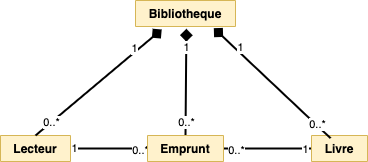

The diagram above was exported from draw.io. Its source (the exported page's mxGraphModel, read from the mxfile embedded in the PNG):
<mxGraphModel dx="511" dy="816" grid="0" gridSize="10" guides="1" tooltips="1" connect="1" arrows="1" fold="1" page="1" pageScale="1" pageWidth="827" pageHeight="1169" background="none" math="0" shadow="0">
  <root>
    <mxCell id="0" />
    <mxCell id="1" parent="0" />
    <mxCell id="2" style="edgeStyle=elbowEdgeStyle;rounded=0;orthogonalLoop=1;jettySize=auto;elbow=vertical;html=1;exitX=0.75;exitY=0;exitDx=0;exitDy=0;endArrow=diamond;endFill=1;strokeWidth=4;" edge="1" source="23" target="23" parent="1">
      <mxGeometry relative="1" as="geometry" />
    </mxCell>
    <mxCell id="3" style="edgeStyle=elbowEdgeStyle;rounded=0;orthogonalLoop=1;jettySize=auto;elbow=vertical;html=1;exitX=0;exitY=0;exitDx=0;exitDy=0;endArrow=diamond;endFill=1;strokeWidth=4;" edge="1" source="23" target="23" parent="1">
      <mxGeometry relative="1" as="geometry" />
    </mxCell>
    <mxCell id="4" style="edgeStyle=orthogonalEdgeStyle;rounded=0;orthogonalLoop=1;jettySize=auto;html=1;exitX=1;exitY=0.5;exitDx=0;exitDy=0;entryX=0;entryY=0.5;entryDx=0;entryDy=0;startSize=26;endArrow=none;endFill=0;jumpSize=8;strokeWidth=2;" edge="1" source="13" target="35" parent="1">
      <mxGeometry relative="1" as="geometry" />
    </mxCell>
    <mxCell id="5" value="1" style="edgeLabel;html=1;align=center;verticalAlign=middle;resizable=0;points=[];" vertex="1" connectable="0" parent="4">
      <mxGeometry x="-0.9108" y="1" relative="1" as="geometry">
        <mxPoint as="offset" />
      </mxGeometry>
    </mxCell>
    <mxCell id="6" value="0..*" style="edgeLabel;html=1;align=center;verticalAlign=middle;resizable=0;points=[];" vertex="1" connectable="0" parent="4">
      <mxGeometry x="0.8028" y="-1" relative="1" as="geometry">
        <mxPoint as="offset" />
      </mxGeometry>
    </mxCell>
    <mxCell id="7" style="edgeStyle=orthogonalEdgeStyle;rounded=0;orthogonalLoop=1;jettySize=auto;html=1;entryX=1;entryY=0.5;entryDx=0;entryDy=0;startSize=23;endArrow=none;endFill=0;strokeWidth=2;jumpSize=8;" edge="1" source="23" target="35" parent="1">
      <mxGeometry relative="1" as="geometry">
        <mxPoint x="230" y="315" as="sourcePoint" />
        <mxPoint x="323" y="364" as="targetPoint" />
      </mxGeometry>
    </mxCell>
    <mxCell id="8" value="0..*" style="edgeLabel;html=1;align=center;verticalAlign=middle;resizable=0;points=[];" vertex="1" connectable="0" parent="7">
      <mxGeometry x="0.7366" y="1" relative="1" as="geometry">
        <mxPoint as="offset" />
      </mxGeometry>
    </mxCell>
    <mxCell id="9" value="1" style="edgeLabel;html=1;align=center;verticalAlign=middle;resizable=0;points=[];" vertex="1" connectable="0" parent="7">
      <mxGeometry x="-0.8477" relative="1" as="geometry">
        <mxPoint as="offset" />
      </mxGeometry>
    </mxCell>
    <mxCell id="10" value="" style="endArrow=diamond;html=1;strokeWidth=2;entryX=0.509;entryY=1.09;entryDx=0;entryDy=0;exitX=0.5;exitY=0;exitDx=0;exitDy=0;endFill=1;endSize=8;entryPerimeter=0;" edge="1" source="35" target="61" parent="1">
      <mxGeometry width="50" height="50" relative="1" as="geometry">
        <mxPoint x="407" y="138" as="sourcePoint" />
        <mxPoint x="457" y="88" as="targetPoint" />
      </mxGeometry>
    </mxCell>
    <mxCell id="11" value="1" style="edgeLabel;html=1;align=center;verticalAlign=middle;resizable=0;points=[];" vertex="1" connectable="0" parent="10">
      <mxGeometry x="0.5535" relative="1" as="geometry">
        <mxPoint y="-5.670000000000002" as="offset" />
      </mxGeometry>
    </mxCell>
    <mxCell id="12" value="0..*" style="edgeLabel;html=1;align=center;verticalAlign=middle;resizable=0;points=[];" vertex="1" connectable="0" parent="10">
      <mxGeometry x="-0.7615" relative="1" as="geometry">
        <mxPoint y="-1" as="offset" />
      </mxGeometry>
    </mxCell>
    <mxCell id="13" value="Lecteur" style="swimlane;fontStyle=1;align=center;verticalAlign=top;childLayout=stackLayout;horizontal=1;startSize=26;horizontalStack=0;resizeParent=1;resizeParentMax=0;resizeLast=0;collapsible=1;marginBottom=0;fillColor=#fff2cc;strokeColor=#d6b656;" vertex="1" collapsed="1" parent="1">
      <mxGeometry x="254" y="540" width="70" height="26" as="geometry">
        <mxRectangle x="254" y="540" width="160" height="242" as="alternateBounds" />
      </mxGeometry>
    </mxCell>
    <mxCell id="14" value="+ nom: string" style="text;strokeColor=none;fillColor=none;align=left;verticalAlign=top;spacingLeft=4;spacingRight=4;overflow=hidden;rotatable=0;points=[[0,0.5],[1,0.5]];portConstraint=eastwest;" vertex="1" parent="13">
      <mxGeometry y="26" width="70" height="26" as="geometry" />
    </mxCell>
    <mxCell id="15" value="+ prenom: string" style="text;strokeColor=none;fillColor=none;align=left;verticalAlign=top;spacingLeft=4;spacingRight=4;overflow=hidden;rotatable=0;points=[[0,0.5],[1,0.5]];portConstraint=eastwest;" vertex="1" parent="13">
      <mxGeometry y="52" width="70" height="26" as="geometry" />
    </mxCell>
    <mxCell id="16" value="+ adresse: string" style="text;strokeColor=none;fillColor=none;align=left;verticalAlign=top;spacingLeft=4;spacingRight=4;overflow=hidden;rotatable=0;points=[[0,0.5],[1,0.5]];portConstraint=eastwest;" vertex="1" parent="13">
      <mxGeometry y="78" width="70" height="26" as="geometry" />
    </mxCell>
    <mxCell id="17" value="- numero: int" style="text;strokeColor=none;fillColor=none;align=left;verticalAlign=top;spacingLeft=4;spacingRight=4;overflow=hidden;rotatable=0;points=[[0,0.5],[1,0.5]];portConstraint=eastwest;" vertex="1" parent="13">
      <mxGeometry y="104" width="70" height="26" as="geometry" />
    </mxCell>
    <mxCell id="18" value="" style="line;strokeWidth=1;fillColor=none;align=left;verticalAlign=middle;spacingTop=-1;spacingLeft=3;spacingRight=3;rotatable=0;labelPosition=right;points=[];portConstraint=eastwest;" vertex="1" parent="13">
      <mxGeometry y="130" width="70" height="8" as="geometry" />
    </mxCell>
    <mxCell id="19" value="+ constructeur(...)" style="text;strokeColor=none;fillColor=none;align=left;verticalAlign=top;spacingLeft=4;spacingRight=4;overflow=hidden;rotatable=0;points=[[0,0.5],[1,0.5]];portConstraint=eastwest;" vertex="1" parent="13">
      <mxGeometry y="138" width="70" height="26" as="geometry" />
    </mxCell>
    <mxCell id="20" value="+ set_numero(int)" style="text;strokeColor=none;fillColor=none;align=left;verticalAlign=top;spacingLeft=4;spacingRight=4;overflow=hidden;rotatable=0;points=[[0,0.5],[1,0.5]];portConstraint=eastwest;" vertex="1" parent="13">
      <mxGeometry y="164" width="70" height="26" as="geometry" />
    </mxCell>
    <mxCell id="21" value="+ get_numero(type): int" style="text;strokeColor=none;fillColor=none;align=left;verticalAlign=top;spacingLeft=4;spacingRight=4;overflow=hidden;rotatable=0;points=[[0,0.5],[1,0.5]];portConstraint=eastwest;" vertex="1" parent="13">
      <mxGeometry y="190" width="70" height="26" as="geometry" />
    </mxCell>
    <mxCell id="22" value="+ affiche()" style="text;strokeColor=none;fillColor=none;align=left;verticalAlign=top;spacingLeft=4;spacingRight=4;overflow=hidden;rotatable=0;points=[[0,0.5],[1,0.5]];portConstraint=eastwest;" vertex="1" parent="13">
      <mxGeometry y="216" width="70" height="26" as="geometry" />
    </mxCell>
    <mxCell id="23" value="Livre" style="swimlane;fontStyle=1;align=center;verticalAlign=top;childLayout=stackLayout;horizontal=1;startSize=26;horizontalStack=0;resizeParent=1;resizeParentMax=0;resizeLast=0;collapsible=1;marginBottom=0;fillColor=#fff2cc;strokeColor=#d6b656;" vertex="1" collapsed="1" parent="1">
      <mxGeometry x="565" y="540" width="56" height="26" as="geometry">
        <mxRectangle x="565" y="540" width="160" height="294" as="alternateBounds" />
      </mxGeometry>
    </mxCell>
    <mxCell id="24" value="+ titreOuvrage: string" style="text;strokeColor=none;fillColor=none;align=left;verticalAlign=top;spacingLeft=4;spacingRight=4;overflow=hidden;rotatable=0;points=[[0,0.5],[1,0.5]];portConstraint=eastwest;" vertex="1" parent="23">
      <mxGeometry y="26" width="56" height="26" as="geometry" />
    </mxCell>
    <mxCell id="25" value="+ nomAuteur: string" style="text;strokeColor=none;fillColor=none;align=left;verticalAlign=top;spacingLeft=4;spacingRight=4;overflow=hidden;rotatable=0;points=[[0,0.5],[1,0.5]];portConstraint=eastwest;" vertex="1" parent="23">
      <mxGeometry y="52" width="56" height="26" as="geometry" />
    </mxCell>
    <mxCell id="26" value="- nbExemplaires: int" style="text;strokeColor=none;fillColor=none;align=left;verticalAlign=top;spacingLeft=4;spacingRight=4;overflow=hidden;rotatable=0;points=[[0,0.5],[1,0.5]];portConstraint=eastwest;" vertex="1" parent="23">
      <mxGeometry y="78" width="56" height="26" as="geometry" />
    </mxCell>
    <mxCell id="27" value="- numero: int" style="text;strokeColor=none;fillColor=none;align=left;verticalAlign=top;spacingLeft=4;spacingRight=4;overflow=hidden;rotatable=0;points=[[0,0.5],[1,0.5]];portConstraint=eastwest;" vertex="1" parent="23">
      <mxGeometry y="104" width="56" height="26" as="geometry" />
    </mxCell>
    <mxCell id="28" value="" style="line;strokeWidth=1;fillColor=none;align=left;verticalAlign=middle;spacingTop=-1;spacingLeft=3;spacingRight=3;rotatable=0;labelPosition=right;points=[];portConstraint=eastwest;" vertex="1" parent="23">
      <mxGeometry y="130" width="56" height="8" as="geometry" />
    </mxCell>
    <mxCell id="29" value="+ constructeur(...)" style="text;strokeColor=none;fillColor=none;align=left;verticalAlign=top;spacingLeft=4;spacingRight=4;overflow=hidden;rotatable=0;points=[[0,0.5],[1,0.5]];portConstraint=eastwest;" vertex="1" parent="23">
      <mxGeometry y="138" width="56" height="26" as="geometry" />
    </mxCell>
    <mxCell id="30" value="+ set_numero(int)" style="text;strokeColor=none;fillColor=none;align=left;verticalAlign=top;spacingLeft=4;spacingRight=4;overflow=hidden;rotatable=0;points=[[0,0.5],[1,0.5]];portConstraint=eastwest;" vertex="1" parent="23">
      <mxGeometry y="164" width="56" height="26" as="geometry" />
    </mxCell>
    <mxCell id="31" value="+ get_numero(type): int" style="text;strokeColor=none;fillColor=none;align=left;verticalAlign=top;spacingLeft=4;spacingRight=4;overflow=hidden;rotatable=0;points=[[0,0.5],[1,0.5]];portConstraint=eastwest;" vertex="1" parent="23">
      <mxGeometry y="190" width="56" height="26" as="geometry" />
    </mxCell>
    <mxCell id="32" value="+ set_nbExemplaires(int)" style="text;strokeColor=none;fillColor=none;align=left;verticalAlign=top;spacingLeft=4;spacingRight=4;overflow=hidden;rotatable=0;points=[[0,0.5],[1,0.5]];portConstraint=eastwest;" vertex="1" parent="23">
      <mxGeometry y="216" width="56" height="26" as="geometry" />
    </mxCell>
    <mxCell id="33" value="+ get_nbExemplaires(): int" style="text;strokeColor=none;fillColor=none;align=left;verticalAlign=top;spacingLeft=4;spacingRight=4;overflow=hidden;rotatable=0;points=[[0,0.5],[1,0.5]];portConstraint=eastwest;" vertex="1" parent="23">
      <mxGeometry y="242" width="56" height="26" as="geometry" />
    </mxCell>
    <mxCell id="34" value="+ affiche()" style="text;strokeColor=none;fillColor=none;align=left;verticalAlign=top;spacingLeft=4;spacingRight=4;overflow=hidden;rotatable=0;points=[[0,0.5],[1,0.5]];portConstraint=eastwest;" vertex="1" parent="23">
      <mxGeometry y="268" width="56" height="26" as="geometry" />
    </mxCell>
    <mxCell id="35" value="Emprunt" style="swimlane;fontStyle=1;align=center;verticalAlign=top;childLayout=stackLayout;horizontal=1;startSize=26;horizontalStack=0;resizeParent=1;resizeParentMax=0;resizeLast=0;collapsible=1;marginBottom=0;fillColor=#fff2cc;strokeColor=#d6b656;" vertex="1" collapsed="1" parent="1">
      <mxGeometry x="401" y="540" width="76" height="26" as="geometry">
        <mxRectangle x="401" y="540" width="166" height="216" as="alternateBounds" />
      </mxGeometry>
    </mxCell>
    <mxCell id="36" value="- numero_lecteur: int" style="text;strokeColor=none;fillColor=none;align=left;verticalAlign=top;spacingLeft=4;spacingRight=4;overflow=hidden;rotatable=0;points=[[0,0.5],[1,0.5]];portConstraint=eastwest;" vertex="1" parent="35">
      <mxGeometry y="26" width="76" height="26" as="geometry" />
    </mxCell>
    <mxCell id="37" value="- numero_livre: int" style="text;strokeColor=none;fillColor=none;align=left;verticalAlign=top;spacingLeft=4;spacingRight=4;overflow=hidden;rotatable=0;points=[[0,0.5],[1,0.5]];portConstraint=eastwest;" vertex="1" parent="35">
      <mxGeometry y="52" width="76" height="26" as="geometry" />
    </mxCell>
    <mxCell id="38" value="- date_emprunt: date" style="text;strokeColor=none;fillColor=none;align=left;verticalAlign=top;spacingLeft=4;spacingRight=4;overflow=hidden;rotatable=0;points=[[0,0.5],[1,0.5]];portConstraint=eastwest;" vertex="1" parent="35">
      <mxGeometry y="78" width="76" height="26" as="geometry" />
    </mxCell>
    <mxCell id="39" value="" style="line;strokeWidth=1;fillColor=none;align=left;verticalAlign=middle;spacingTop=-1;spacingLeft=3;spacingRight=3;rotatable=0;labelPosition=right;points=[];portConstraint=eastwest;" vertex="1" parent="35">
      <mxGeometry y="104" width="76" height="8" as="geometry" />
    </mxCell>
    <mxCell id="40" value="+ constructeur(...)" style="text;strokeColor=none;fillColor=none;align=left;verticalAlign=top;spacingLeft=4;spacingRight=4;overflow=hidden;rotatable=0;points=[[0,0.5],[1,0.5]];portConstraint=eastwest;" vertex="1" parent="35">
      <mxGeometry y="112" width="76" height="26" as="geometry" />
    </mxCell>
    <mxCell id="41" value="+ get_numero_lecteur(): int" style="text;strokeColor=none;fillColor=none;align=left;verticalAlign=top;spacingLeft=4;spacingRight=4;overflow=hidden;rotatable=0;points=[[0,0.5],[1,0.5]];portConstraint=eastwest;" vertex="1" parent="35">
      <mxGeometry y="138" width="76" height="26" as="geometry" />
    </mxCell>
    <mxCell id="42" value="+ get_numero_livre(): int" style="text;strokeColor=none;fillColor=none;align=left;verticalAlign=top;spacingLeft=4;spacingRight=4;overflow=hidden;rotatable=0;points=[[0,0.5],[1,0.5]];portConstraint=eastwest;" vertex="1" parent="35">
      <mxGeometry y="164" width="76" height="26" as="geometry" />
    </mxCell>
    <mxCell id="43" value="+ get_date(): date" style="text;strokeColor=none;fillColor=none;align=left;verticalAlign=top;spacingLeft=4;spacingRight=4;overflow=hidden;rotatable=0;points=[[0,0.5],[1,0.5]];portConstraint=eastwest;" vertex="1" parent="35">
      <mxGeometry y="190" width="76" height="26" as="geometry" />
    </mxCell>
    <mxCell id="44" value="" style="endArrow=diamond;html=1;strokeWidth=2;entryX=0.783;entryY=1.064;entryDx=0;entryDy=0;exitX=0.5;exitY=0;exitDx=0;exitDy=0;endFill=1;endSize=8;entryPerimeter=0;" edge="1" target="61" parent="1">
      <mxGeometry width="50" height="50" relative="1" as="geometry">
        <mxPoint x="584" y="542.6599999999999" as="sourcePoint" />
        <mxPoint x="584.646" y="475.99999999999994" as="targetPoint" />
      </mxGeometry>
    </mxCell>
    <mxCell id="45" value="1" style="edgeLabel;html=1;align=center;verticalAlign=middle;resizable=0;points=[];" vertex="1" connectable="0" parent="44">
      <mxGeometry x="0.5535" relative="1" as="geometry">
        <mxPoint y="-5.670000000000002" as="offset" />
      </mxGeometry>
    </mxCell>
    <mxCell id="46" value="0..*" style="edgeLabel;html=1;align=center;verticalAlign=middle;resizable=0;points=[];" vertex="1" connectable="0" parent="44">
      <mxGeometry x="-0.7615" relative="1" as="geometry">
        <mxPoint y="-1" as="offset" />
      </mxGeometry>
    </mxCell>
    <mxCell id="47" value="" style="endArrow=diamond;html=1;strokeWidth=2;entryX=0.262;entryY=1.115;entryDx=0;entryDy=0;exitX=0.5;exitY=0;exitDx=0;exitDy=0;endFill=1;endSize=8;entryPerimeter=0;" edge="1" source="13" target="61" parent="1">
      <mxGeometry width="50" height="50" relative="1" as="geometry">
        <mxPoint x="387.8" y="540.9999999999999" as="sourcePoint" />
        <mxPoint x="324.002" y="471.00399999999996" as="targetPoint" />
      </mxGeometry>
    </mxCell>
    <mxCell id="48" value="1" style="edgeLabel;html=1;align=center;verticalAlign=middle;resizable=0;points=[];" vertex="1" connectable="0" parent="47">
      <mxGeometry x="0.5535" relative="1" as="geometry">
        <mxPoint y="-5.670000000000002" as="offset" />
      </mxGeometry>
    </mxCell>
    <mxCell id="49" value="0..*" style="edgeLabel;html=1;align=center;verticalAlign=middle;resizable=0;points=[];" vertex="1" connectable="0" parent="47">
      <mxGeometry x="-0.7615" relative="1" as="geometry">
        <mxPoint y="-1" as="offset" />
      </mxGeometry>
    </mxCell>
    <mxCell id="50" value="Bibliotheque" style="swimlane;fontStyle=1;align=center;verticalAlign=top;childLayout=stackLayout;horizontal=1;startSize=26;horizontalStack=0;resizeParent=1;resizeParentMax=0;resizeLast=0;collapsible=1;marginBottom=0;fillColor=#fff2cc;strokeColor=#d6b656;direction=east;" vertex="1" collapsed="1" parent="1">
      <mxGeometry x="389" y="405" width="100" height="26" as="geometry">
        <mxRectangle x="290" y="177" width="294" height="294" as="alternateBounds" />
      </mxGeometry>
    </mxCell>
    <mxCell id="51" value="+ nom: string" style="text;strokeColor=none;fillColor=none;align=left;verticalAlign=top;spacingLeft=4;spacingRight=4;overflow=hidden;rotatable=0;points=[[0,0.5],[1,0.5]];portConstraint=eastwest;" vertex="1" parent="50">
      <mxGeometry y="26" width="100" height="26" as="geometry" />
    </mxCell>
    <mxCell id="52" value="" style="line;strokeWidth=1;fillColor=none;align=left;verticalAlign=middle;spacingTop=-1;spacingLeft=3;spacingRight=3;rotatable=0;labelPosition=right;points=[];portConstraint=eastwest;" vertex="1" parent="50">
      <mxGeometry y="52" width="100" height="8" as="geometry" />
    </mxCell>
    <mxCell id="53" value="+ constructeur(...)" style="text;strokeColor=none;fillColor=none;align=left;verticalAlign=top;spacingLeft=4;spacingRight=4;overflow=hidden;rotatable=0;points=[[0,0.5],[1,0.5]];portConstraint=eastwest;" vertex="1" parent="50">
      <mxGeometry y="60" width="100" height="26" as="geometry" />
    </mxCell>
    <mxCell id="54" value="+ ajout_lecteur(string, string, string, int)" style="text;strokeColor=none;fillColor=none;align=left;verticalAlign=top;spacingLeft=4;spacingRight=4;overflow=hidden;rotatable=0;points=[[0,0.5],[1,0.5]];portConstraint=eastwest;" vertex="1" parent="50">
      <mxGeometry y="86" width="100" height="26" as="geometry" />
    </mxCell>
    <mxCell id="55" value="+ chercher_lecteur_numero(int) : Lecteur" style="text;strokeColor=none;fillColor=none;align=left;verticalAlign=top;spacingLeft=4;spacingRight=4;overflow=hidden;rotatable=0;points=[[0,0.5],[1,0.5]];portConstraint=eastwest;" vertex="1" parent="50">
      <mxGeometry y="112" width="100" height="26" as="geometry" />
    </mxCell>
    <mxCell id="56" value="+ chercher_lecteur_nom(string, string) : Lecteur" style="text;strokeColor=none;fillColor=none;align=left;verticalAlign=top;spacingLeft=4;spacingRight=4;overflow=hidden;rotatable=0;points=[[0,0.5],[1,0.5]];portConstraint=eastwest;" vertex="1" parent="50">
      <mxGeometry y="138" width="100" height="26" as="geometry" />
    </mxCell>
    <mxCell id="57" value="+ affiche_lecteurs()" style="text;strokeColor=none;fillColor=none;align=left;verticalAlign=top;spacingLeft=4;spacingRight=4;overflow=hidden;rotatable=0;points=[[0,0.5],[1,0.5]];portConstraint=eastwest;" vertex="1" parent="50">
      <mxGeometry y="164" width="100" height="26" as="geometry" />
    </mxCell>
    <mxCell id="58" value="+ ajout_livre(string, string, int, int)" style="text;strokeColor=none;fillColor=none;align=left;verticalAlign=top;spacingLeft=4;spacingRight=4;overflow=hidden;rotatable=0;points=[[0,0.5],[1,0.5]];portConstraint=eastwest;" vertex="1" parent="50">
      <mxGeometry y="190" width="100" height="26" as="geometry" />
    </mxCell>
    <mxCell id="59" value="+ chercher_livre_numero(int) : Livre" style="text;strokeColor=none;fillColor=none;align=left;verticalAlign=top;spacingLeft=4;spacingRight=4;overflow=hidden;rotatable=0;points=[[0,0.5],[1,0.5]];portConstraint=eastwest;" vertex="1" parent="50">
      <mxGeometry y="216" width="100" height="26" as="geometry" />
    </mxCell>
    <mxCell id="60" value="+ chercher_livre_titre(string) : Livre" style="text;strokeColor=none;fillColor=none;align=left;verticalAlign=top;spacingLeft=4;spacingRight=4;overflow=hidden;rotatable=0;points=[[0,0.5],[1,0.5]];portConstraint=eastwest;" vertex="1" parent="50">
      <mxGeometry y="242" width="100" height="26" as="geometry" />
    </mxCell>
    <mxCell id="61" value="+ affiche_livres()" style="text;strokeColor=none;fillColor=none;align=left;verticalAlign=top;spacingLeft=4;spacingRight=4;overflow=hidden;rotatable=0;points=[[0,0.5],[1,0.5]];portConstraint=eastwest;" vertex="1" parent="50">
      <mxGeometry y="268" width="100" height="26" as="geometry" />
    </mxCell>
  </root>
</mxGraphModel>